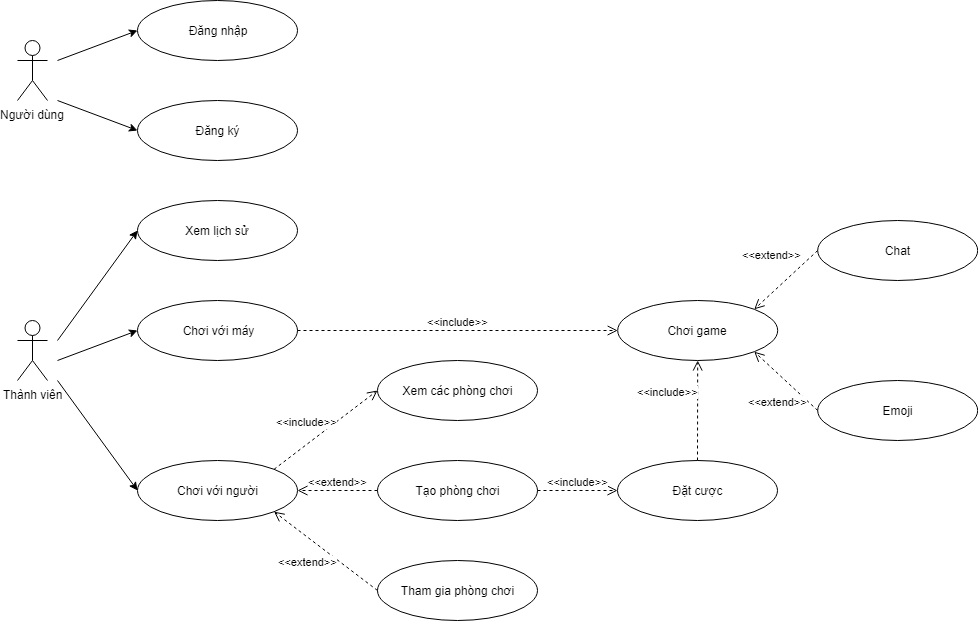

The diagram above was exported from draw.io. Its source (the exported page's mxGraphModel, read from the mxfile embedded in the PNG):
<mxGraphModel dx="605" dy="537" grid="1" gridSize="10" guides="1" tooltips="1" connect="1" arrows="1" fold="1" page="1" pageScale="1" pageWidth="850" pageHeight="1100" math="0" shadow="0">
  <root>
    <mxCell id="0" />
    <mxCell id="1" parent="0" />
    <mxCell id="Wy5IPdT5Vw8ndDNRbhja-1" value="Người dùng" style="shape=umlActor;verticalLabelPosition=bottom;labelBackgroundColor=#ffffff;verticalAlign=top;html=1;outlineConnect=0;" vertex="1" parent="1">
      <mxGeometry x="80" y="60" width="30" height="60" as="geometry" />
    </mxCell>
    <mxCell id="Wy5IPdT5Vw8ndDNRbhja-4" value="Thành viên" style="shape=umlActor;verticalLabelPosition=bottom;labelBackgroundColor=#ffffff;verticalAlign=top;html=1;outlineConnect=0;" vertex="1" parent="1">
      <mxGeometry x="80" y="340" width="30" height="60" as="geometry" />
    </mxCell>
    <mxCell id="Wy5IPdT5Vw8ndDNRbhja-5" value="Đăng nhập" style="ellipse;whiteSpace=wrap;html=1;" vertex="1" parent="1">
      <mxGeometry x="200" y="20" width="160" height="60" as="geometry" />
    </mxCell>
    <mxCell id="Wy5IPdT5Vw8ndDNRbhja-7" value="Đăng ký" style="ellipse;whiteSpace=wrap;html=1;" vertex="1" parent="1">
      <mxGeometry x="200" y="120" width="160" height="60" as="geometry" />
    </mxCell>
    <mxCell id="Wy5IPdT5Vw8ndDNRbhja-8" value="Xem lịch sử" style="ellipse;whiteSpace=wrap;html=1;" vertex="1" parent="1">
      <mxGeometry x="200" y="220" width="160" height="60" as="geometry" />
    </mxCell>
    <mxCell id="Wy5IPdT5Vw8ndDNRbhja-9" value="Chơi với người" style="ellipse;whiteSpace=wrap;html=1;" vertex="1" parent="1">
      <mxGeometry x="200" y="480" width="160" height="60" as="geometry" />
    </mxCell>
    <mxCell id="Wy5IPdT5Vw8ndDNRbhja-10" value="Chơi với máy" style="ellipse;whiteSpace=wrap;html=1;" vertex="1" parent="1">
      <mxGeometry x="200" y="320" width="160" height="60" as="geometry" />
    </mxCell>
    <mxCell id="Wy5IPdT5Vw8ndDNRbhja-11" value="Xem các phòng chơi" style="ellipse;whiteSpace=wrap;html=1;" vertex="1" parent="1">
      <mxGeometry x="440" y="380" width="160" height="60" as="geometry" />
    </mxCell>
    <mxCell id="Wy5IPdT5Vw8ndDNRbhja-12" value="Tạo phòng chơi" style="ellipse;whiteSpace=wrap;html=1;" vertex="1" parent="1">
      <mxGeometry x="440" y="480" width="160" height="60" as="geometry" />
    </mxCell>
    <mxCell id="Wy5IPdT5Vw8ndDNRbhja-13" value="Tham gia phòng chơi" style="ellipse;whiteSpace=wrap;html=1;" vertex="1" parent="1">
      <mxGeometry x="440" y="580" width="160" height="60" as="geometry" />
    </mxCell>
    <mxCell id="Wy5IPdT5Vw8ndDNRbhja-14" value="Đặt cược" style="ellipse;whiteSpace=wrap;html=1;" vertex="1" parent="1">
      <mxGeometry x="680" y="480" width="160" height="60" as="geometry" />
    </mxCell>
    <mxCell id="Wy5IPdT5Vw8ndDNRbhja-15" value="Chơi game" style="ellipse;whiteSpace=wrap;html=1;" vertex="1" parent="1">
      <mxGeometry x="680.199951171875" y="320" width="160" height="60" as="geometry" />
    </mxCell>
    <mxCell id="Wy5IPdT5Vw8ndDNRbhja-16" value="Chat" style="ellipse;whiteSpace=wrap;html=1;" vertex="1" parent="1">
      <mxGeometry x="880.199951171875" y="240" width="160" height="60" as="geometry" />
    </mxCell>
    <mxCell id="Wy5IPdT5Vw8ndDNRbhja-17" value="Emoji" style="ellipse;whiteSpace=wrap;html=1;" vertex="1" parent="1">
      <mxGeometry x="880.199951171875" y="400" width="160" height="60" as="geometry" />
    </mxCell>
    <mxCell id="Wy5IPdT5Vw8ndDNRbhja-18" value="" style="endArrow=classic;html=1;entryX=0;entryY=0.5;entryDx=0;entryDy=0;" edge="1" parent="1" target="Wy5IPdT5Vw8ndDNRbhja-5">
      <mxGeometry width="50" height="50" relative="1" as="geometry">
        <mxPoint x="120" y="80" as="sourcePoint" />
        <mxPoint x="120" y="190" as="targetPoint" />
      </mxGeometry>
    </mxCell>
    <mxCell id="Wy5IPdT5Vw8ndDNRbhja-19" value="" style="endArrow=classic;html=1;entryX=0;entryY=0.5;entryDx=0;entryDy=0;" edge="1" parent="1" target="Wy5IPdT5Vw8ndDNRbhja-7">
      <mxGeometry width="50" height="50" relative="1" as="geometry">
        <mxPoint x="120" y="120" as="sourcePoint" />
        <mxPoint x="145" y="210" as="targetPoint" />
      </mxGeometry>
    </mxCell>
    <mxCell id="Wy5IPdT5Vw8ndDNRbhja-20" value="" style="endArrow=classic;html=1;entryX=0;entryY=0.5;entryDx=0;entryDy=0;" edge="1" parent="1" target="Wy5IPdT5Vw8ndDNRbhja-8">
      <mxGeometry width="50" height="50" relative="1" as="geometry">
        <mxPoint x="120" y="360" as="sourcePoint" />
        <mxPoint x="210" y="160" as="targetPoint" />
      </mxGeometry>
    </mxCell>
    <mxCell id="Wy5IPdT5Vw8ndDNRbhja-21" value="" style="endArrow=classic;html=1;entryX=0;entryY=0.5;entryDx=0;entryDy=0;" edge="1" parent="1" target="Wy5IPdT5Vw8ndDNRbhja-10">
      <mxGeometry width="50" height="50" relative="1" as="geometry">
        <mxPoint x="120" y="380" as="sourcePoint" />
        <mxPoint x="210" y="260" as="targetPoint" />
      </mxGeometry>
    </mxCell>
    <mxCell id="Wy5IPdT5Vw8ndDNRbhja-22" value="" style="endArrow=classic;html=1;entryX=0;entryY=0.5;entryDx=0;entryDy=0;" edge="1" parent="1" target="Wy5IPdT5Vw8ndDNRbhja-9">
      <mxGeometry width="50" height="50" relative="1" as="geometry">
        <mxPoint x="120" y="400" as="sourcePoint" />
        <mxPoint x="210" y="360" as="targetPoint" />
      </mxGeometry>
    </mxCell>
    <mxCell id="Wy5IPdT5Vw8ndDNRbhja-25" value="&amp;lt;&amp;lt;include&amp;gt;&amp;gt;" style="html=1;verticalAlign=bottom;endArrow=open;dashed=1;endSize=8;entryX=0;entryY=0.5;entryDx=0;entryDy=0;exitX=1;exitY=0;exitDx=0;exitDy=0;" edge="1" parent="1" source="Wy5IPdT5Vw8ndDNRbhja-9" target="Wy5IPdT5Vw8ndDNRbhja-11">
      <mxGeometry x="-0.2294" y="11" relative="1" as="geometry">
        <mxPoint x="280" y="880" as="sourcePoint" />
        <mxPoint x="200" y="880" as="targetPoint" />
        <mxPoint as="offset" />
      </mxGeometry>
    </mxCell>
    <mxCell id="Wy5IPdT5Vw8ndDNRbhja-26" value="&amp;lt;&amp;lt;extend&amp;gt;&amp;gt;" style="html=1;verticalAlign=bottom;endArrow=open;dashed=1;endSize=8;entryX=1;entryY=0.5;entryDx=0;entryDy=0;exitX=0;exitY=0.5;exitDx=0;exitDy=0;" edge="1" parent="1" source="Wy5IPdT5Vw8ndDNRbhja-12" target="Wy5IPdT5Vw8ndDNRbhja-9">
      <mxGeometry relative="1" as="geometry">
        <mxPoint x="280" y="880" as="sourcePoint" />
        <mxPoint x="200" y="880" as="targetPoint" />
      </mxGeometry>
    </mxCell>
    <mxCell id="Wy5IPdT5Vw8ndDNRbhja-27" value="&amp;lt;&amp;lt;extend&amp;gt;&amp;gt;" style="html=1;verticalAlign=bottom;endArrow=open;dashed=1;endSize=8;entryX=1;entryY=1;entryDx=0;entryDy=0;exitX=0;exitY=0.5;exitDx=0;exitDy=0;" edge="1" parent="1" source="Wy5IPdT5Vw8ndDNRbhja-13" target="Wy5IPdT5Vw8ndDNRbhja-9">
      <mxGeometry x="0.043" y="27" relative="1" as="geometry">
        <mxPoint x="280" y="880" as="sourcePoint" />
        <mxPoint x="200" y="880" as="targetPoint" />
        <mxPoint as="offset" />
      </mxGeometry>
    </mxCell>
    <mxCell id="Wy5IPdT5Vw8ndDNRbhja-28" value="&amp;lt;&amp;lt;include&amp;gt;&amp;gt;" style="html=1;verticalAlign=bottom;endArrow=open;dashed=1;endSize=8;entryX=0;entryY=0.5;entryDx=0;entryDy=0;exitX=1;exitY=0.5;exitDx=0;exitDy=0;" edge="1" parent="1" source="Wy5IPdT5Vw8ndDNRbhja-12" target="Wy5IPdT5Vw8ndDNRbhja-14">
      <mxGeometry relative="1" as="geometry">
        <mxPoint x="440" y="880" as="sourcePoint" />
        <mxPoint x="360" y="880" as="targetPoint" />
      </mxGeometry>
    </mxCell>
    <mxCell id="Wy5IPdT5Vw8ndDNRbhja-29" value="&amp;lt;&amp;lt;include&amp;gt;&amp;gt;" style="html=1;verticalAlign=bottom;endArrow=open;dashed=1;endSize=8;entryX=0;entryY=0.5;entryDx=0;entryDy=0;exitX=1;exitY=0.5;exitDx=0;exitDy=0;" edge="1" parent="1" source="Wy5IPdT5Vw8ndDNRbhja-10" target="Wy5IPdT5Vw8ndDNRbhja-15">
      <mxGeometry relative="1" as="geometry">
        <mxPoint x="320" y="780" as="sourcePoint" />
        <mxPoint x="240" y="780" as="targetPoint" />
      </mxGeometry>
    </mxCell>
    <mxCell id="Wy5IPdT5Vw8ndDNRbhja-30" value="&amp;lt;&amp;lt;include&amp;gt;&amp;gt;" style="html=1;verticalAlign=bottom;endArrow=open;dashed=1;endSize=8;entryX=0.5;entryY=1;entryDx=0;entryDy=0;exitX=0.5;exitY=0;exitDx=0;exitDy=0;" edge="1" parent="1" source="Wy5IPdT5Vw8ndDNRbhja-14" target="Wy5IPdT5Vw8ndDNRbhja-15">
      <mxGeometry x="0.1988" y="30" relative="1" as="geometry">
        <mxPoint x="320" y="780" as="sourcePoint" />
        <mxPoint x="240" y="780" as="targetPoint" />
        <mxPoint as="offset" />
      </mxGeometry>
    </mxCell>
    <mxCell id="Wy5IPdT5Vw8ndDNRbhja-31" value="&amp;lt;&amp;lt;extend&amp;gt;&amp;gt;" style="html=1;verticalAlign=bottom;endArrow=open;dashed=1;endSize=8;exitX=0;exitY=0.5;exitDx=0;exitDy=0;entryX=1;entryY=0;entryDx=0;entryDy=0;" edge="1" parent="1" source="Wy5IPdT5Vw8ndDNRbhja-16" target="Wy5IPdT5Vw8ndDNRbhja-15">
      <mxGeometry y="-22" relative="1" as="geometry">
        <mxPoint x="680" y="660" as="sourcePoint" />
        <mxPoint x="600" y="660" as="targetPoint" />
        <mxPoint as="offset" />
      </mxGeometry>
    </mxCell>
    <mxCell id="Wy5IPdT5Vw8ndDNRbhja-32" value="&amp;lt;&amp;lt;extend&amp;gt;&amp;gt;" style="html=1;verticalAlign=bottom;endArrow=open;dashed=1;endSize=8;exitX=0;exitY=0.5;exitDx=0;exitDy=0;entryX=1;entryY=1;entryDx=0;entryDy=0;" edge="1" parent="1" source="Wy5IPdT5Vw8ndDNRbhja-17" target="Wy5IPdT5Vw8ndDNRbhja-15">
      <mxGeometry x="-0.3181" y="27" relative="1" as="geometry">
        <mxPoint x="680" y="660" as="sourcePoint" />
        <mxPoint x="600" y="660" as="targetPoint" />
        <mxPoint x="-1" as="offset" />
      </mxGeometry>
    </mxCell>
  </root>
</mxGraphModel>